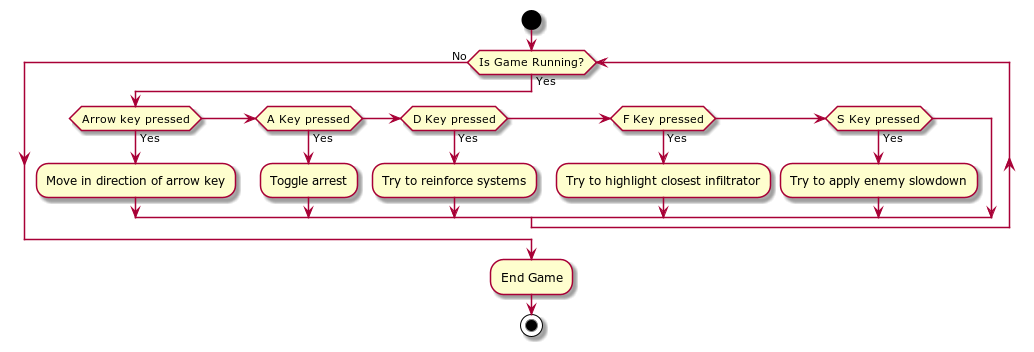

The diagram above was rendered by PlantUML. Its source (embedded in the PNG):
@startuml
start
while (Is Game Running?) is (Yes)
    if (Arrow key pressed) then (Yes)
        :Move in direction of arrow key;
    elseif (A Key pressed) then (Yes)
        :Toggle arrest;
    elseif (D Key pressed) then (Yes)
        :Try to reinforce systems;
    elseif (F Key pressed) then (Yes)
        :Try to highlight closest infiltrator;
    elseif (S Key pressed) then (Yes)
        :Try to apply enemy slowdown;
    endif
endwhile (No)
:End Game;
stop
@enduml